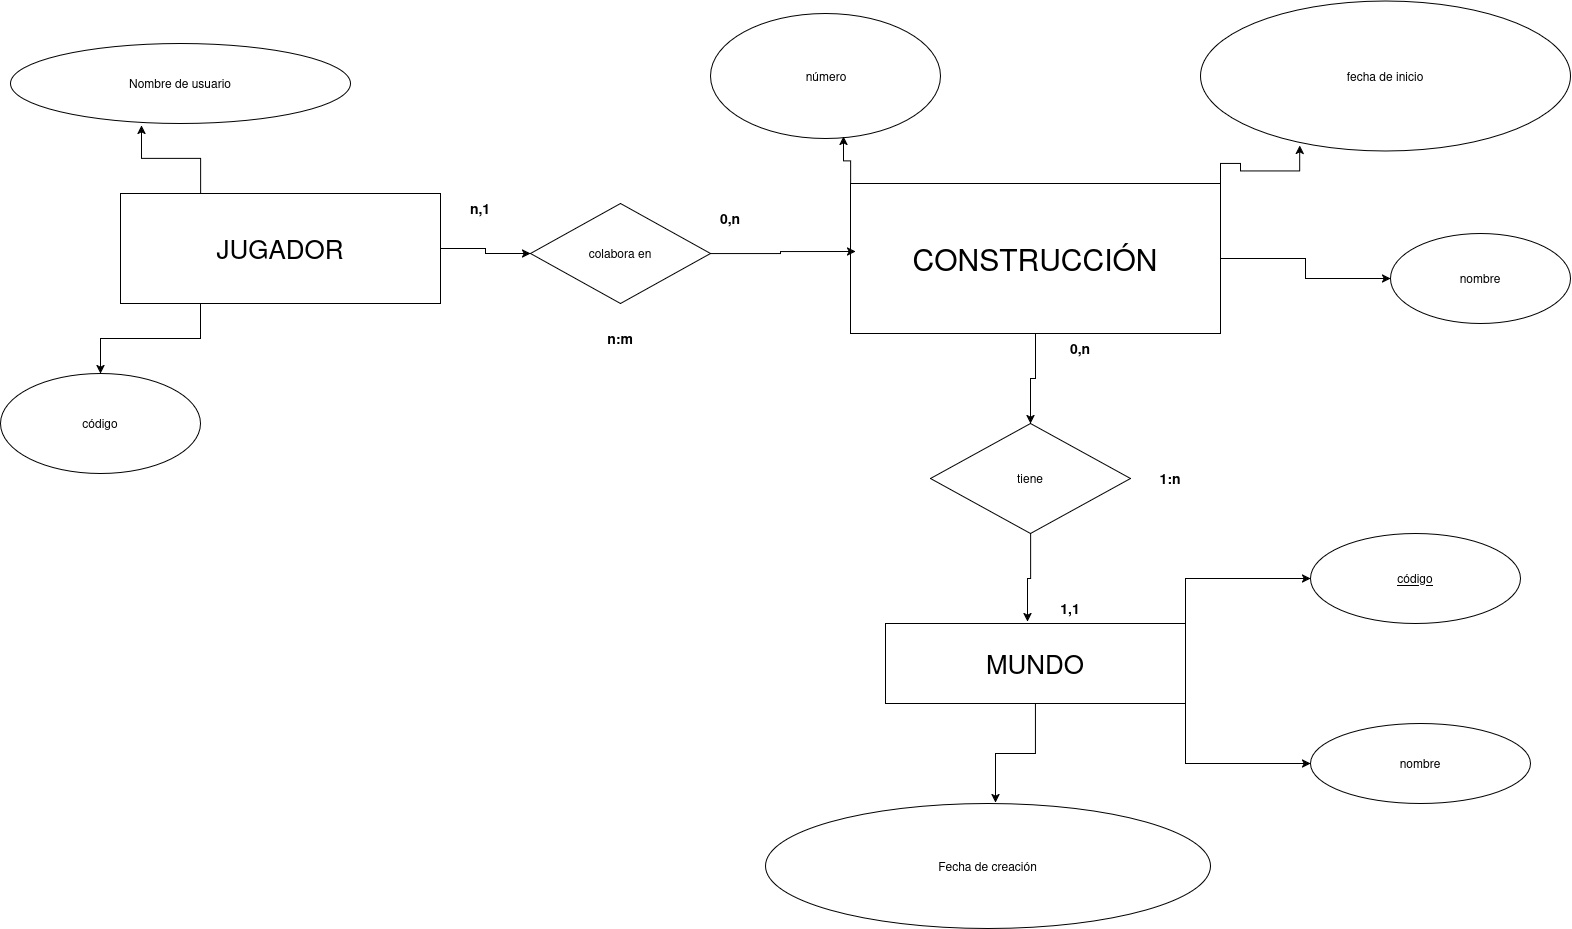

The diagram above was exported from draw.io. Its source (the exported page's mxGraphModel, read from the mxfile embedded in the PNG):
<mxGraphModel dx="1723" dy="954" grid="1" gridSize="10" guides="1" tooltips="1" connect="1" arrows="1" fold="1" page="1" pageScale="1" pageWidth="827" pageHeight="1169" math="0" shadow="0">
  <root>
    <mxCell id="0" />
    <mxCell id="1" parent="0" />
    <mxCell id="gKbiZY0HObuRTWkMha7e-1" parent="1" style="ellipse;whiteSpace=wrap;html=1;shapeInside=1;" value="Nombre de usuario" vertex="1">
      <mxGeometry height="80" width="340" x="20" y="80" as="geometry" />
    </mxCell>
    <mxCell id="gKbiZY0HObuRTWkMha7e-14" edge="1" parent="1" source="gKbiZY0HObuRTWkMha7e-2" style="edgeStyle=orthogonalEdgeStyle;rounded=0;orthogonalLoop=1;jettySize=auto;html=1;exitX=0.25;exitY=1;exitDx=0;exitDy=0;entryX=0.5;entryY=0;entryDx=0;entryDy=0;" target="gKbiZY0HObuRTWkMha7e-3">
      <mxGeometry relative="1" as="geometry" />
    </mxCell>
    <mxCell id="gKbiZY0HObuRTWkMha7e-16" edge="1" parent="1" source="gKbiZY0HObuRTWkMha7e-2" style="edgeStyle=orthogonalEdgeStyle;rounded=0;orthogonalLoop=1;jettySize=auto;html=1;exitX=1;exitY=0.5;exitDx=0;exitDy=0;entryX=0;entryY=0.5;entryDx=0;entryDy=0;" target="gKbiZY0HObuRTWkMha7e-4">
      <mxGeometry relative="1" as="geometry" />
    </mxCell>
    <mxCell id="gKbiZY0HObuRTWkMha7e-2" parent="1" style="rounded=0;whiteSpace=wrap;html=1;" value="&lt;font style=&quot;font-size: 26px;&quot;&gt;JUGADOR&lt;/font&gt;" vertex="1">
      <mxGeometry height="110" width="320" x="130" y="230" as="geometry" />
    </mxCell>
    <mxCell id="gKbiZY0HObuRTWkMha7e-3" parent="1" style="ellipse;whiteSpace=wrap;html=1;shapeInside=1;" value="código" vertex="1">
      <mxGeometry height="100" width="200" x="10" y="410" as="geometry" />
    </mxCell>
    <mxCell id="gKbiZY0HObuRTWkMha7e-4" parent="1" style="rhombus;whiteSpace=wrap;html=1;shapeInside=1;" value="colabora en" vertex="1">
      <mxGeometry height="100" width="180" x="540" y="240" as="geometry" />
    </mxCell>
    <mxCell id="gKbiZY0HObuRTWkMha7e-5" parent="1" style="ellipse;whiteSpace=wrap;html=1;shapeInside=1;" value="número" vertex="1">
      <mxGeometry height="125" width="230" x="720" y="50" as="geometry" />
    </mxCell>
    <mxCell id="gKbiZY0HObuRTWkMha7e-6" parent="1" style="ellipse;whiteSpace=wrap;html=1;shapeInside=1;" value="fecha de inicio" vertex="1">
      <mxGeometry height="150" width="370" x="1210" y="37.5" as="geometry" />
    </mxCell>
    <mxCell id="gKbiZY0HObuRTWkMha7e-20" edge="1" parent="1" source="gKbiZY0HObuRTWkMha7e-7" style="edgeStyle=orthogonalEdgeStyle;rounded=0;orthogonalLoop=1;jettySize=auto;html=1;exitX=1;exitY=0.5;exitDx=0;exitDy=0;" target="gKbiZY0HObuRTWkMha7e-8">
      <mxGeometry relative="1" as="geometry" />
    </mxCell>
    <mxCell id="gKbiZY0HObuRTWkMha7e-21" edge="1" parent="1" source="gKbiZY0HObuRTWkMha7e-7" style="edgeStyle=orthogonalEdgeStyle;rounded=0;orthogonalLoop=1;jettySize=auto;html=1;entryX=0.5;entryY=0;entryDx=0;entryDy=0;" target="gKbiZY0HObuRTWkMha7e-9">
      <mxGeometry relative="1" as="geometry" />
    </mxCell>
    <mxCell id="gKbiZY0HObuRTWkMha7e-7" parent="1" style="rounded=0;whiteSpace=wrap;html=1;" value="&lt;font style=&quot;font-size: 30px;&quot;&gt;CONSTRUCCIÓN&lt;/font&gt;" vertex="1">
      <mxGeometry height="150" width="370" x="860" y="220" as="geometry" />
    </mxCell>
    <mxCell id="gKbiZY0HObuRTWkMha7e-8" parent="1" style="ellipse;whiteSpace=wrap;html=1;shapeInside=1;" value="nombre" vertex="1">
      <mxGeometry height="90" width="180" x="1400" y="270" as="geometry" />
    </mxCell>
    <mxCell id="gKbiZY0HObuRTWkMha7e-9" parent="1" style="rhombus;whiteSpace=wrap;html=1;shapeInside=1;" value="tiene" vertex="1">
      <mxGeometry height="110" width="200" x="940" y="460" as="geometry" />
    </mxCell>
    <mxCell id="gKbiZY0HObuRTWkMha7e-25" edge="1" parent="1" source="gKbiZY0HObuRTWkMha7e-10" style="edgeStyle=orthogonalEdgeStyle;rounded=0;orthogonalLoop=1;jettySize=auto;html=1;exitX=1;exitY=1;exitDx=0;exitDy=0;entryX=0;entryY=0.5;entryDx=0;entryDy=0;" target="gKbiZY0HObuRTWkMha7e-12">
      <mxGeometry relative="1" as="geometry" />
    </mxCell>
    <mxCell id="gKbiZY0HObuRTWkMha7e-26" edge="1" parent="1" source="gKbiZY0HObuRTWkMha7e-10" style="edgeStyle=orthogonalEdgeStyle;rounded=0;orthogonalLoop=1;jettySize=auto;html=1;exitX=1;exitY=0;exitDx=0;exitDy=0;entryX=0;entryY=0.5;entryDx=0;entryDy=0;" target="gKbiZY0HObuRTWkMha7e-11">
      <mxGeometry relative="1" as="geometry" />
    </mxCell>
    <mxCell id="gKbiZY0HObuRTWkMha7e-10" parent="1" style="rounded=0;whiteSpace=wrap;html=1;" value="&lt;font style=&quot;font-size: 26px;&quot;&gt;MUNDO&lt;/font&gt;" vertex="1">
      <mxGeometry height="80" width="300" x="895" y="660" as="geometry" />
    </mxCell>
    <mxCell id="gKbiZY0HObuRTWkMha7e-11" parent="1" style="ellipse;whiteSpace=wrap;html=1;shapeInside=1;" value="&lt;u&gt;código&lt;/u&gt;" vertex="1">
      <mxGeometry height="90" width="210" x="1320" y="570" as="geometry" />
    </mxCell>
    <mxCell id="gKbiZY0HObuRTWkMha7e-12" parent="1" style="ellipse;whiteSpace=wrap;html=1;shapeInside=1;" value="nombre" vertex="1">
      <mxGeometry height="80" width="220" x="1320" y="760" as="geometry" />
    </mxCell>
    <mxCell id="gKbiZY0HObuRTWkMha7e-13" parent="1" style="ellipse;whiteSpace=wrap;html=1;shapeInside=1;" value="Fecha de creación" vertex="1">
      <mxGeometry height="125" width="445" x="775" y="840" as="geometry" />
    </mxCell>
    <mxCell id="gKbiZY0HObuRTWkMha7e-15" edge="1" parent="1" source="gKbiZY0HObuRTWkMha7e-2" style="edgeStyle=orthogonalEdgeStyle;rounded=0;orthogonalLoop=1;jettySize=auto;html=1;exitX=0.25;exitY=0;exitDx=0;exitDy=0;entryX=0.385;entryY=1.025;entryDx=0;entryDy=0;entryPerimeter=0;" target="gKbiZY0HObuRTWkMha7e-1">
      <mxGeometry relative="1" as="geometry" />
    </mxCell>
    <mxCell id="gKbiZY0HObuRTWkMha7e-17" edge="1" parent="1" source="gKbiZY0HObuRTWkMha7e-4" style="edgeStyle=orthogonalEdgeStyle;rounded=0;orthogonalLoop=1;jettySize=auto;html=1;exitX=1;exitY=0.5;exitDx=0;exitDy=0;entryX=0.014;entryY=0.453;entryDx=0;entryDy=0;entryPerimeter=0;" target="gKbiZY0HObuRTWkMha7e-7">
      <mxGeometry relative="1" as="geometry" />
    </mxCell>
    <mxCell id="gKbiZY0HObuRTWkMha7e-18" edge="1" parent="1" source="gKbiZY0HObuRTWkMha7e-7" style="edgeStyle=orthogonalEdgeStyle;rounded=0;orthogonalLoop=1;jettySize=auto;html=1;exitX=0;exitY=0;exitDx=0;exitDy=0;entryX=0.578;entryY=0.984;entryDx=0;entryDy=0;entryPerimeter=0;" target="gKbiZY0HObuRTWkMha7e-5">
      <mxGeometry relative="1" as="geometry" />
    </mxCell>
    <mxCell id="gKbiZY0HObuRTWkMha7e-19" edge="1" parent="1" source="gKbiZY0HObuRTWkMha7e-7" style="edgeStyle=orthogonalEdgeStyle;rounded=0;orthogonalLoop=1;jettySize=auto;html=1;exitX=1;exitY=0;exitDx=0;exitDy=0;entryX=0.268;entryY=0.963;entryDx=0;entryDy=0;entryPerimeter=0;" target="gKbiZY0HObuRTWkMha7e-6">
      <mxGeometry relative="1" as="geometry" />
    </mxCell>
    <mxCell id="gKbiZY0HObuRTWkMha7e-22" edge="1" parent="1" source="gKbiZY0HObuRTWkMha7e-9" style="edgeStyle=orthogonalEdgeStyle;rounded=0;orthogonalLoop=1;jettySize=auto;html=1;exitX=0.5;exitY=1;exitDx=0;exitDy=0;entryX=0.473;entryY=-0.025;entryDx=0;entryDy=0;entryPerimeter=0;" target="gKbiZY0HObuRTWkMha7e-10">
      <mxGeometry relative="1" as="geometry" />
    </mxCell>
    <mxCell id="gKbiZY0HObuRTWkMha7e-23" edge="1" parent="1" source="gKbiZY0HObuRTWkMha7e-10" style="edgeStyle=orthogonalEdgeStyle;rounded=0;orthogonalLoop=1;jettySize=auto;html=1;exitX=0.5;exitY=1;exitDx=0;exitDy=0;entryX=0.517;entryY=-0.008;entryDx=0;entryDy=0;entryPerimeter=0;" target="gKbiZY0HObuRTWkMha7e-13">
      <mxGeometry relative="1" as="geometry" />
    </mxCell>
    <mxCell id="gKbiZY0HObuRTWkMha7e-27" parent="1" style="text;html=1;whiteSpace=wrap;strokeColor=none;fillColor=none;align=center;verticalAlign=middle;rounded=0;" value="&lt;font style=&quot;font-size: 14px;&quot;&gt;&lt;b&gt;0,n&lt;/b&gt;&lt;/font&gt;" vertex="1">
      <mxGeometry height="30" width="60" x="710" y="240" as="geometry" />
    </mxCell>
    <mxCell id="gKbiZY0HObuRTWkMha7e-28" parent="1" style="text;html=1;whiteSpace=wrap;strokeColor=none;fillColor=none;align=center;verticalAlign=middle;rounded=0;" value="&lt;font style=&quot;font-size: 14px;&quot;&gt;&lt;b&gt;n,1&lt;/b&gt;&lt;/font&gt;" vertex="1">
      <mxGeometry height="30" width="60" x="460" y="230" as="geometry" />
    </mxCell>
    <mxCell id="gKbiZY0HObuRTWkMha7e-29" parent="1" style="text;html=1;whiteSpace=wrap;strokeColor=none;fillColor=none;align=center;verticalAlign=middle;rounded=0;" value="&lt;font style=&quot;font-size: 14px;&quot;&gt;&lt;b&gt;n:m&lt;/b&gt;&lt;/font&gt;" vertex="1">
      <mxGeometry height="30" width="60" x="600" y="360" as="geometry" />
    </mxCell>
    <mxCell id="gKbiZY0HObuRTWkMha7e-30" parent="1" style="text;html=1;whiteSpace=wrap;strokeColor=none;fillColor=none;align=center;verticalAlign=middle;rounded=0;" value="&lt;font style=&quot;font-size: 14px;&quot;&gt;&lt;b&gt;0,n&lt;/b&gt;&lt;/font&gt;" vertex="1">
      <mxGeometry height="30" width="60" x="1060" y="370" as="geometry" />
    </mxCell>
    <mxCell id="gKbiZY0HObuRTWkMha7e-31" parent="1" style="text;html=1;whiteSpace=wrap;strokeColor=none;fillColor=none;align=center;verticalAlign=middle;rounded=0;" value="&lt;font style=&quot;font-size: 14px;&quot;&gt;&lt;b&gt;1,1&lt;/b&gt;&lt;/font&gt;" vertex="1">
      <mxGeometry height="30" width="60" x="1050" y="630" as="geometry" />
    </mxCell>
    <mxCell id="gKbiZY0HObuRTWkMha7e-32" parent="1" style="text;html=1;whiteSpace=wrap;strokeColor=none;fillColor=none;align=center;verticalAlign=middle;rounded=0;" value="&lt;font style=&quot;font-size: 14px;&quot;&gt;&lt;b&gt;1:n&lt;/b&gt;&lt;/font&gt;" vertex="1">
      <mxGeometry height="30" width="60" x="1150" y="500" as="geometry" />
    </mxCell>
  </root>
</mxGraphModel>